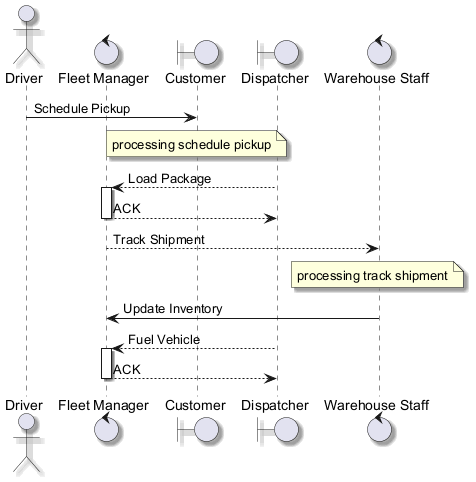

The diagram above was rendered by PlantUML. Its source (embedded in the PNG):
@startuml
skinparam shadowing true
actor "Driver" as D
control "Fleet Manager" as FM
boundary "Customer" as C
boundary "Dispatcher" as D2
control "Warehouse Staff" as WS
D -> C : Schedule Pickup
note over C : processing schedule pickup
D2 --> FM : Load Package
activate FM
FM --> D2 : ACK
deactivate FM
FM --> WS : Track Shipment
note over WS : processing track shipment
WS -> FM : Update Inventory
D2 --> FM : Fuel Vehicle
activate FM
FM --> D2 : ACK
deactivate FM
@enduml